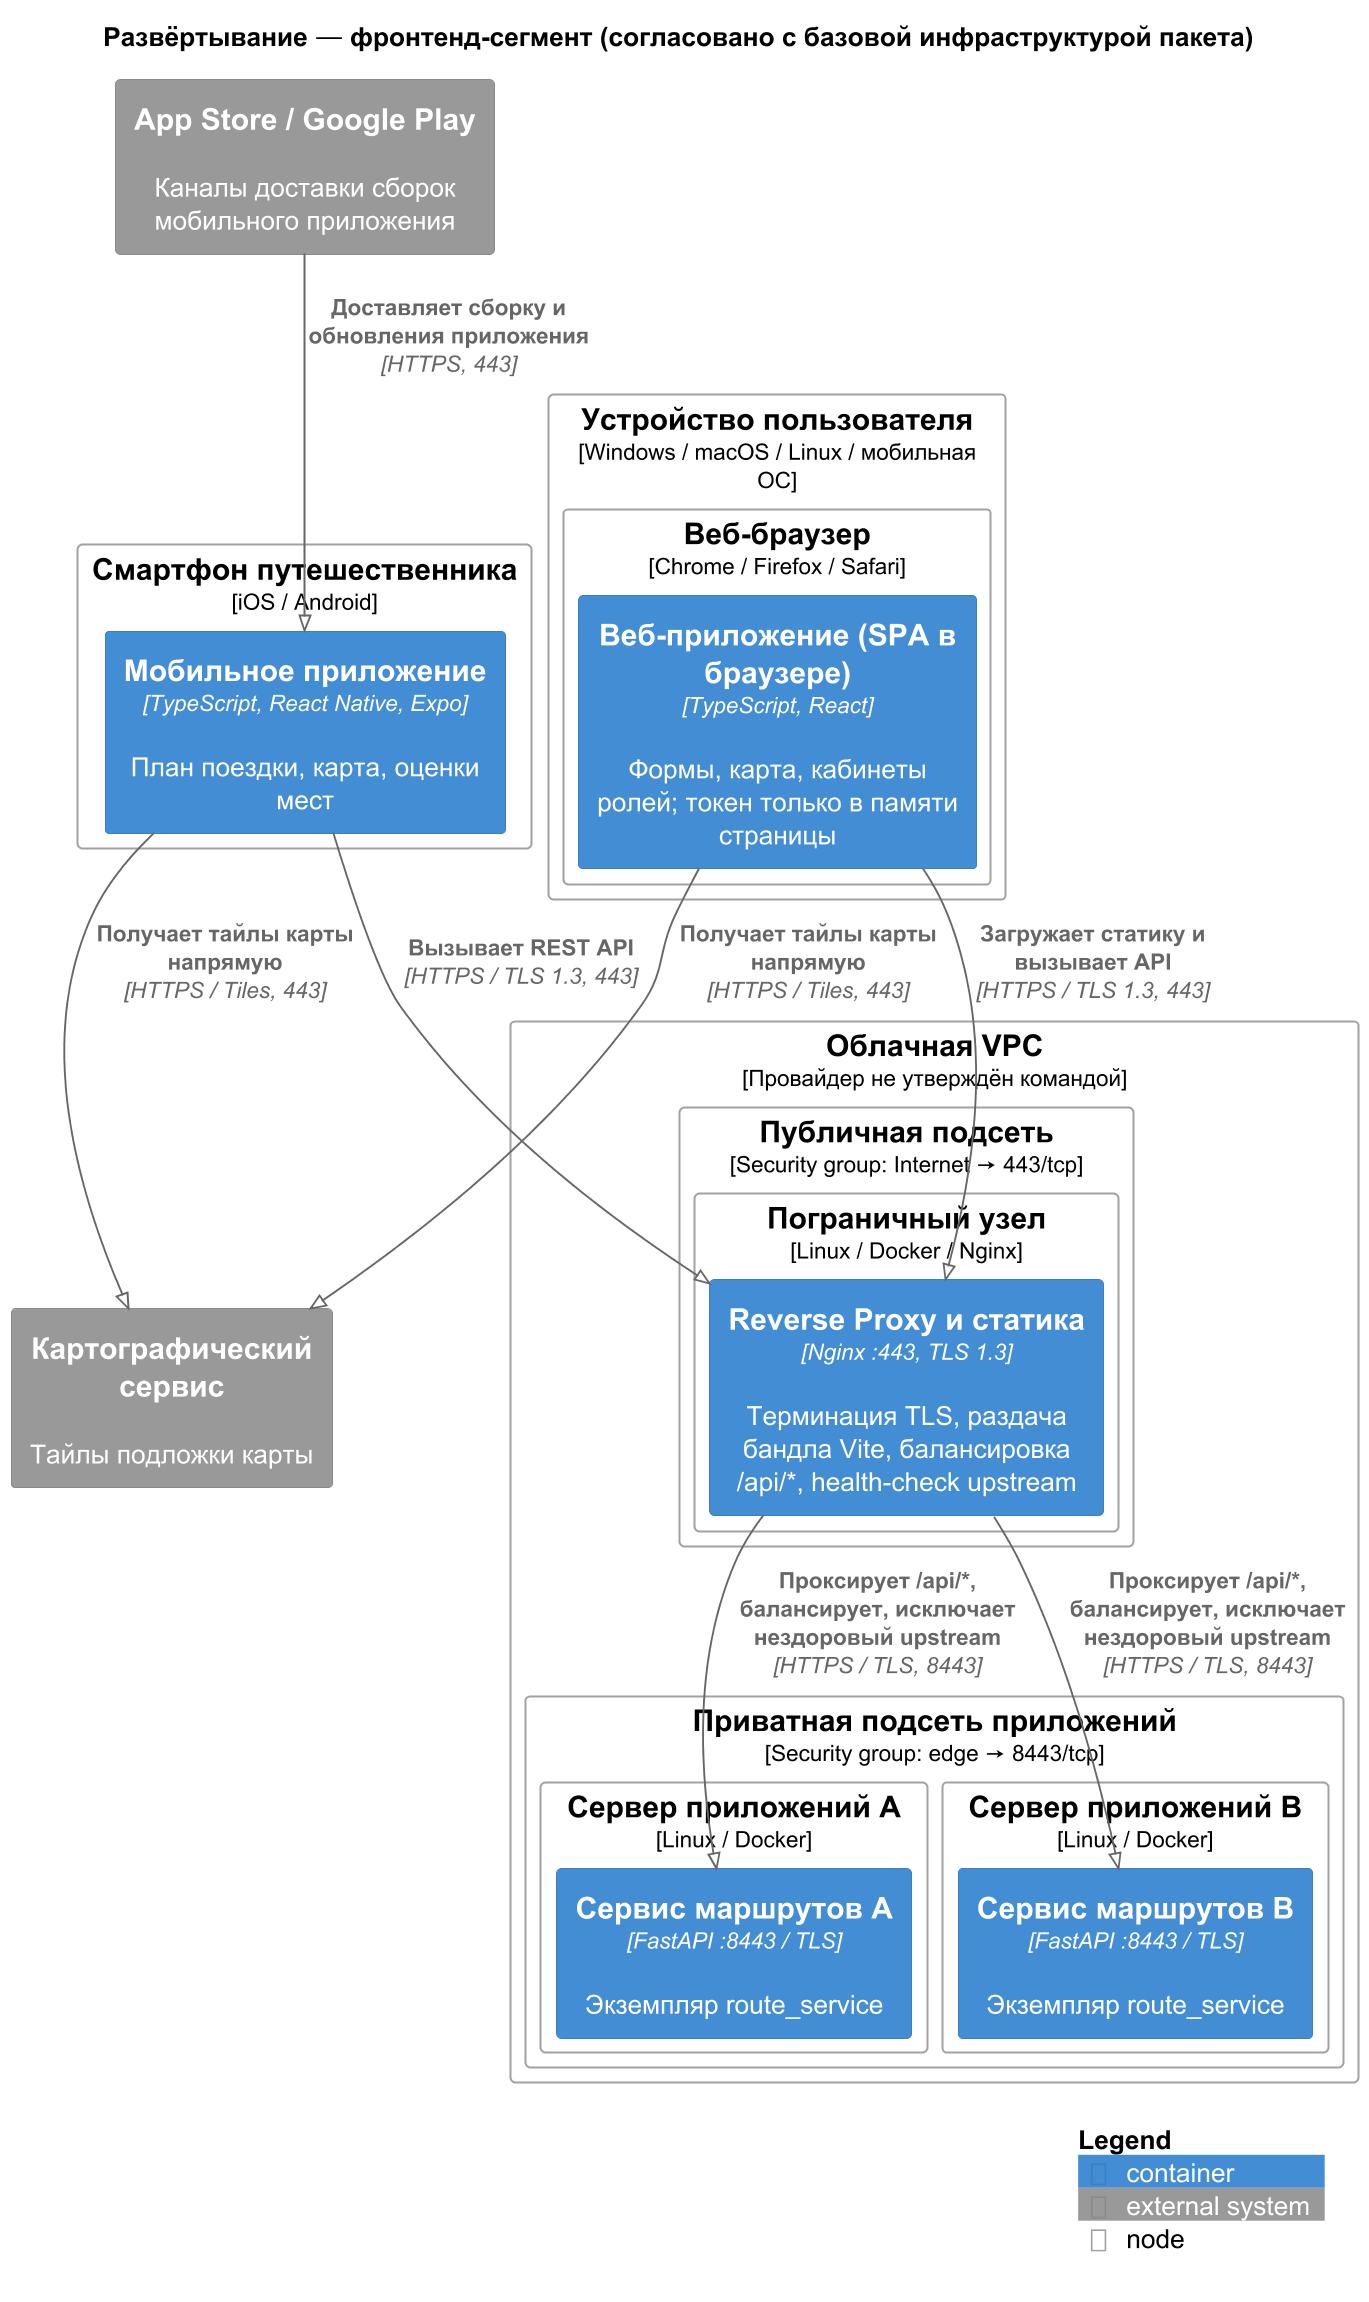

The diagram above was rendered by PlantUML. Its source (embedded in the PNG):
@startuml
skinparamlocked dpi 180
!pragma layout smetana
!define RELATIVE_INCLUDE
!include ../../../../vendor/C4_Deployment.puml
LAYOUT_TOP_DOWN()
title Развёртывание — фронтенд-сегмент (согласовано с базовой инфраструктурой пакета)
' Основа: листинг А.3 ЛР4 frontend. Edge→backend: HTTP 8000 заменён на HTTPS/TLS 8443 (NET-01).
' Один edge и раздача статики с edge — базовый вариант (HA-01, статус proposed); исходный вариант 2×edge + веб-узлы A/B сохранён в originals.
Deployment_Node(phone, "Смартфон путешественника", "iOS / Android") {
  Container(mobile_app, "Мобильное приложение", "TypeScript, React Native, Expo", "План поездки, карта, оценки мест")
}
Deployment_Node(user_device, "Устройство пользователя", "Windows / macOS / Linux / мобильная ОС") {
  Deployment_Node(browser, "Веб-браузер", "Chrome / Firefox / Safari") {
    Container(web_app, "Веб-приложение (SPA в браузере)", "TypeScript, React", "Формы, карта, кабинеты ролей; токен только в памяти страницы")
  }
}
System_Ext(app_stores, "App Store / Google Play", "Каналы доставки сборок мобильного приложения")
System_Ext(maps_service, "Картографический сервис", "Тайлы подложки карты")
Deployment_Node(vpc, "Облачная VPC", "Провайдер не утверждён командой") {
  Deployment_Node(dmz, "Публичная подсеть", "Security group: Internet → 443/tcp") {
    Deployment_Node(edge_node, "Пограничный узел", "Linux / Docker / Nginx") {
      Container(edge_nginx, "Reverse Proxy и статика", "Nginx :443, TLS 1.3", "Терминация TLS, раздача бандла Vite, балансировка /api/*, health-check upstream")
    }
  }
  Deployment_Node(app_subnet, "Приватная подсеть приложений", "Security group: edge → 8443/tcp") {
    Deployment_Node(app_a, "Сервер приложений A", "Linux / Docker") {
      Container(route_a, "Сервис маршрутов A", "FastAPI :8443 / TLS", "Экземпляр route_service")
    }
    Deployment_Node(app_b, "Сервер приложений B", "Linux / Docker") {
      Container(route_b, "Сервис маршрутов B", "FastAPI :8443 / TLS", "Экземпляр route_service")
    }
  }
}
Rel(app_stores, mobile_app, "Доставляет сборку и обновления приложения", "HTTPS, 443")
Rel(web_app, edge_nginx, "Загружает статику и вызывает API", "HTTPS / TLS 1.3, 443")
Rel(mobile_app, edge_nginx, "Вызывает REST API", "HTTPS / TLS 1.3, 443")
Rel(edge_nginx, route_a, "Проксирует /api/*, балансирует, исключает нездоровый upstream", "HTTPS / TLS, 8443")
Rel(edge_nginx, route_b, "Проксирует /api/*, балансирует, исключает нездоровый upstream", "HTTPS / TLS, 8443")
Rel(web_app, maps_service, "Получает тайлы карты напрямую", "HTTPS / Tiles, 443")
Rel(mobile_app, maps_service, "Получает тайлы карты напрямую", "HTTPS / Tiles, 443")
SHOW_LEGEND()
@enduml